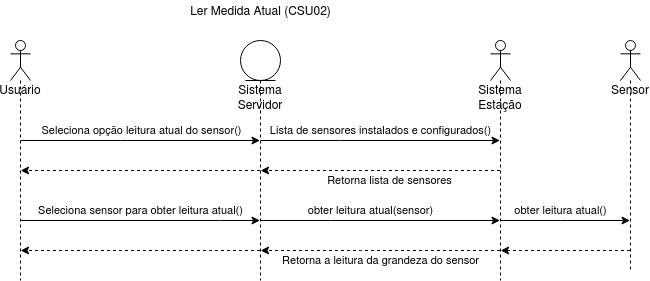

The diagram above was exported from draw.io. Its source (the exported page's mxGraphModel, read from the mxfile embedded in the PNG):
<mxGraphModel dx="274" dy="165" grid="1" gridSize="10" guides="1" tooltips="1" connect="1" arrows="1" fold="1" page="1" pageScale="1" pageWidth="827" pageHeight="1169" math="0" shadow="0">
  <root>
    <mxCell id="0" />
    <mxCell id="1" parent="0" />
    <mxCell id="GYLj3oveu5yHECM8KBPi-12" style="edgeStyle=orthogonalEdgeStyle;rounded=0;orthogonalLoop=1;jettySize=auto;html=1;" edge="1" parent="1" source="GYLj3oveu5yHECM8KBPi-6" target="GYLj3oveu5yHECM8KBPi-9">
      <mxGeometry relative="1" as="geometry">
        <Array as="points">
          <mxPoint x="450" y="160" />
          <mxPoint x="450" y="160" />
        </Array>
      </mxGeometry>
    </mxCell>
    <mxCell id="GYLj3oveu5yHECM8KBPi-13" value="Lista de sensores instalados e configurados()" style="edgeLabel;html=1;align=center;verticalAlign=middle;resizable=0;points=[];" vertex="1" connectable="0" parent="GYLj3oveu5yHECM8KBPi-12">
      <mxGeometry x="-0.3761" y="-1" relative="1" as="geometry">
        <mxPoint x="45.33" y="-11" as="offset" />
      </mxGeometry>
    </mxCell>
    <mxCell id="GYLj3oveu5yHECM8KBPi-15" style="edgeStyle=orthogonalEdgeStyle;rounded=0;orthogonalLoop=1;jettySize=auto;html=1;dashed=1;" edge="1" parent="1" source="GYLj3oveu5yHECM8KBPi-6" target="GYLj3oveu5yHECM8KBPi-8">
      <mxGeometry relative="1" as="geometry">
        <Array as="points">
          <mxPoint x="270" y="190" />
          <mxPoint x="270" y="190" />
        </Array>
      </mxGeometry>
    </mxCell>
    <mxCell id="GYLj3oveu5yHECM8KBPi-18" style="edgeStyle=orthogonalEdgeStyle;rounded=0;orthogonalLoop=1;jettySize=auto;html=1;" edge="1" parent="1" source="GYLj3oveu5yHECM8KBPi-6" target="GYLj3oveu5yHECM8KBPi-9">
      <mxGeometry relative="1" as="geometry">
        <Array as="points">
          <mxPoint x="440" y="240" />
          <mxPoint x="440" y="240" />
        </Array>
      </mxGeometry>
    </mxCell>
    <mxCell id="GYLj3oveu5yHECM8KBPi-19" value="obter leitura atual(sensor)" style="edgeLabel;html=1;align=center;verticalAlign=middle;resizable=0;points=[];" vertex="1" connectable="0" parent="GYLj3oveu5yHECM8KBPi-18">
      <mxGeometry x="-0.3287" y="2" relative="1" as="geometry">
        <mxPoint x="29.5" y="-8" as="offset" />
      </mxGeometry>
    </mxCell>
    <mxCell id="GYLj3oveu5yHECM8KBPi-21" style="edgeStyle=orthogonalEdgeStyle;rounded=0;orthogonalLoop=1;jettySize=auto;html=1;dashed=1;" edge="1" parent="1" source="GYLj3oveu5yHECM8KBPi-6" target="GYLj3oveu5yHECM8KBPi-8">
      <mxGeometry relative="1" as="geometry">
        <Array as="points">
          <mxPoint x="320" y="270" />
          <mxPoint x="320" y="270" />
        </Array>
      </mxGeometry>
    </mxCell>
    <mxCell id="GYLj3oveu5yHECM8KBPi-6" value="&lt;div&gt;Sistema&lt;/div&gt;&lt;div&gt;Servidor&lt;/div&gt;" style="shape=umlLifeline;participant=umlEntity;perimeter=lifelinePerimeter;whiteSpace=wrap;html=1;container=1;collapsible=0;recursiveResize=0;verticalAlign=top;spacingTop=36;outlineConnect=0;" vertex="1" parent="1">
      <mxGeometry x="350" y="60" width="40" height="240" as="geometry" />
    </mxCell>
    <mxCell id="GYLj3oveu5yHECM8KBPi-10" style="edgeStyle=orthogonalEdgeStyle;rounded=0;orthogonalLoop=1;jettySize=auto;html=1;" edge="1" parent="1" source="GYLj3oveu5yHECM8KBPi-8" target="GYLj3oveu5yHECM8KBPi-6">
      <mxGeometry relative="1" as="geometry">
        <Array as="points">
          <mxPoint x="230" y="160" />
          <mxPoint x="230" y="160" />
        </Array>
      </mxGeometry>
    </mxCell>
    <mxCell id="GYLj3oveu5yHECM8KBPi-11" value="Seleciona opção leitura atual do sensor()" style="edgeLabel;html=1;align=center;verticalAlign=middle;resizable=0;points=[];" vertex="1" connectable="0" parent="GYLj3oveu5yHECM8KBPi-10">
      <mxGeometry x="-0.3391" y="2" relative="1" as="geometry">
        <mxPoint x="41.17" y="-8" as="offset" />
      </mxGeometry>
    </mxCell>
    <mxCell id="GYLj3oveu5yHECM8KBPi-16" style="edgeStyle=orthogonalEdgeStyle;rounded=0;orthogonalLoop=1;jettySize=auto;html=1;" edge="1" parent="1">
      <mxGeometry relative="1" as="geometry">
        <mxPoint x="129.66666666666663" y="240" as="sourcePoint" />
        <mxPoint x="369.5" y="240" as="targetPoint" />
        <Array as="points">
          <mxPoint x="330" y="240" />
          <mxPoint x="330" y="240" />
        </Array>
      </mxGeometry>
    </mxCell>
    <mxCell id="GYLj3oveu5yHECM8KBPi-17" value="Seleciona sensor para obter leitura atual()" style="edgeLabel;html=1;align=center;verticalAlign=middle;resizable=0;points=[];" vertex="1" connectable="0" parent="GYLj3oveu5yHECM8KBPi-16">
      <mxGeometry x="-0.3079" y="1" relative="1" as="geometry">
        <mxPoint x="37" y="-9" as="offset" />
      </mxGeometry>
    </mxCell>
    <mxCell id="GYLj3oveu5yHECM8KBPi-8" value="&lt;div&gt;Usuário&lt;/div&gt;" style="shape=umlLifeline;participant=umlActor;perimeter=lifelinePerimeter;whiteSpace=wrap;html=1;container=1;collapsible=0;recursiveResize=0;verticalAlign=top;spacingTop=36;outlineConnect=0;" vertex="1" parent="1">
      <mxGeometry x="120" y="60" width="20" height="240" as="geometry" />
    </mxCell>
    <mxCell id="GYLj3oveu5yHECM8KBPi-14" style="edgeStyle=orthogonalEdgeStyle;rounded=0;orthogonalLoop=1;jettySize=auto;html=1;dashed=1;" edge="1" parent="1" source="GYLj3oveu5yHECM8KBPi-9" target="GYLj3oveu5yHECM8KBPi-6">
      <mxGeometry relative="1" as="geometry">
        <Array as="points">
          <mxPoint x="520" y="190" />
          <mxPoint x="520" y="190" />
        </Array>
      </mxGeometry>
    </mxCell>
    <mxCell id="GYLj3oveu5yHECM8KBPi-23" value="Retorna lista de sensores" style="edgeLabel;html=1;align=center;verticalAlign=middle;resizable=0;points=[];" vertex="1" connectable="0" parent="GYLj3oveu5yHECM8KBPi-14">
      <mxGeometry x="-0.0744" y="1" relative="1" as="geometry">
        <mxPoint y="9" as="offset" />
      </mxGeometry>
    </mxCell>
    <mxCell id="GYLj3oveu5yHECM8KBPi-20" style="edgeStyle=orthogonalEdgeStyle;rounded=0;orthogonalLoop=1;jettySize=auto;html=1;dashed=1;" edge="1" parent="1" source="GYLj3oveu5yHECM8KBPi-9" target="GYLj3oveu5yHECM8KBPi-6">
      <mxGeometry relative="1" as="geometry">
        <Array as="points">
          <mxPoint x="470" y="270" />
          <mxPoint x="470" y="270" />
        </Array>
      </mxGeometry>
    </mxCell>
    <mxCell id="GYLj3oveu5yHECM8KBPi-25" value="Retorna a leitura da grandeza do sensor" style="edgeLabel;html=1;align=center;verticalAlign=middle;resizable=0;points=[];" vertex="1" connectable="0" parent="GYLj3oveu5yHECM8KBPi-20">
      <mxGeometry x="0.2106" y="4" relative="1" as="geometry">
        <mxPoint x="25.5" y="6" as="offset" />
      </mxGeometry>
    </mxCell>
    <mxCell id="GYLj3oveu5yHECM8KBPi-29" style="edgeStyle=orthogonalEdgeStyle;rounded=0;orthogonalLoop=1;jettySize=auto;html=1;" edge="1" parent="1" source="GYLj3oveu5yHECM8KBPi-9" target="GYLj3oveu5yHECM8KBPi-27">
      <mxGeometry relative="1" as="geometry">
        <Array as="points">
          <mxPoint x="670" y="240" />
          <mxPoint x="670" y="240" />
        </Array>
      </mxGeometry>
    </mxCell>
    <mxCell id="GYLj3oveu5yHECM8KBPi-30" value="obter leitura atual()" style="edgeLabel;html=1;align=center;verticalAlign=middle;resizable=0;points=[];" vertex="1" connectable="0" parent="GYLj3oveu5yHECM8KBPi-29">
      <mxGeometry x="0.1887" y="1" relative="1" as="geometry">
        <mxPoint x="-17.17" y="-9" as="offset" />
      </mxGeometry>
    </mxCell>
    <mxCell id="GYLj3oveu5yHECM8KBPi-9" value="&lt;div&gt;Sistema&lt;/div&gt;&lt;div&gt;Estação&lt;br&gt;&lt;/div&gt;" style="shape=umlLifeline;participant=umlActor;perimeter=lifelinePerimeter;whiteSpace=wrap;html=1;container=1;collapsible=0;recursiveResize=0;verticalAlign=top;spacingTop=36;outlineConnect=0;" vertex="1" parent="1">
      <mxGeometry x="600" y="60" width="20" height="240" as="geometry" />
    </mxCell>
    <mxCell id="GYLj3oveu5yHECM8KBPi-22" value="&lt;a href=&quot;https://github.com/PJI29006-classroom/2020-01-estacao-metereologica-estacao-alexandre-andre-e-luiza/blob/master/doc/markdown/descricao-casos-de-uso/sistema-servidor/ler-medida-atual.md&quot;&gt;&lt;font color=&quot;#000000&quot;&gt;Ler Medida Atual (CSU02)&lt;/font&gt;&lt;/a&gt;" style="text;html=1;align=center;verticalAlign=middle;resizable=0;points=[];autosize=1;" vertex="1" parent="1">
      <mxGeometry x="290" y="20" width="160" height="20" as="geometry" />
    </mxCell>
    <mxCell id="GYLj3oveu5yHECM8KBPi-31" style="edgeStyle=orthogonalEdgeStyle;rounded=0;orthogonalLoop=1;jettySize=auto;html=1;dashed=1;" edge="1" parent="1" source="GYLj3oveu5yHECM8KBPi-27" target="GYLj3oveu5yHECM8KBPi-9">
      <mxGeometry relative="1" as="geometry">
        <Array as="points">
          <mxPoint x="680" y="270" />
          <mxPoint x="680" y="270" />
        </Array>
      </mxGeometry>
    </mxCell>
    <mxCell id="GYLj3oveu5yHECM8KBPi-27" value="Sensor" style="shape=umlLifeline;participant=umlActor;perimeter=lifelinePerimeter;whiteSpace=wrap;html=1;container=1;collapsible=0;recursiveResize=0;verticalAlign=top;spacingTop=36;outlineConnect=0;" vertex="1" parent="1">
      <mxGeometry x="730" y="60" width="20" height="230" as="geometry" />
    </mxCell>
  </root>
</mxGraphModel>